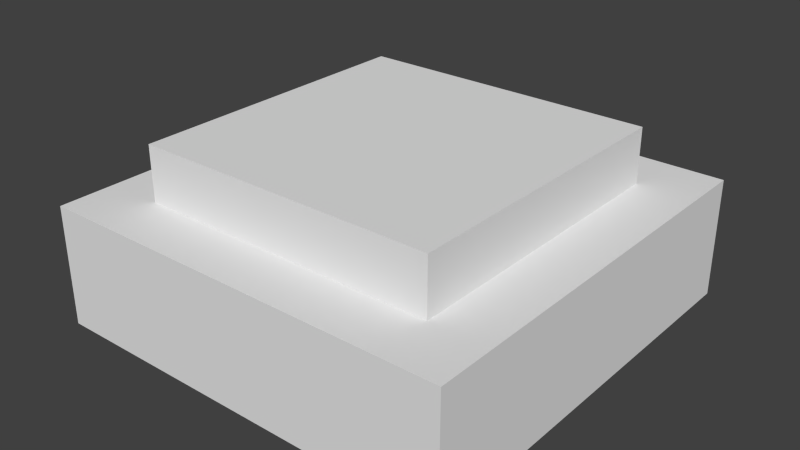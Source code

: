 # Source: chip.blend  (saved by Blender 2.67.0; exported with 4.5.12 LTS)
import bpy
from mathutils import Matrix  # noqa: F401  (used for matrix-valued properties, if any)

bpy.ops.wm.read_factory_settings(use_empty=True)
scene = bpy.context.scene
scene.name = 'Scene'

# ---- collections
col_collection_1 = bpy.data.collections.new('Collection 1'); scene.collection.children.link(col_collection_1)

# ---- materials (node trees are filled in below, after node groups)
mat_material = bpy.data.materials.new('Material')
mat_material.alpha_threshold = 0.0
mat_material.use_transparent_shadow = False
mat_material.roughness = 0.5
mat_material.line_color = (0.0, 0.0, 0.0, 1.0)

# ---- material node trees

# ---- world
world_world = bpy.data.worlds.new('World'); scene.world = world_world
world_world.color = (0.05088, 0.05088, 0.05088)
world_world.use_sun_shadow = False
world_world.sun_shadow_jitter_overblur = 0.0
world_world.cycles.sampling_method = 'MANUAL'
world_world.cycles.sample_map_resolution = 256

# ---- meshes
me_chip = bpy.data.meshes.new('chip')
me_chip.from_pydata([(-0.68, -0.68, -0.7955), (-0.68, 0.68, -0.7955), (0.68, 0.68, -0.7955), (0.68, -0.68, -0.7955), (-0.68, -0.68, -0.738), (-0.68, 0.68, -0.738), (0.68, 0.68, -0.738), (0.68, -0.68, -0.738), (-0.937, -0.937, -0.9205), (-0.937, 0.937, -0.9205), (0.937, 0.937, -0.9205), (0.937, -0.937, -0.9205), (-0.937, -0.937, -0.7955), (-0.937, 0.937, -0.7955), (0.937, 0.937, -0.7955), (0.937, -0.937, -0.7955)], [], [(4, 5, 1, 0), (5, 6, 2, 1), (6, 7, 3, 2), (7, 4, 0, 3), (7, 6, 5, 4), (12, 13, 9, 8), (13, 14, 10, 9), (14, 15, 11, 10), (15, 12, 8, 11), (15, 14, 13, 12)])
_uv = me_chip.uv_layers.new(name='UVMap')
_uv.uv.foreach_set('vector', [0.5625, 1.0, 0.5625, 0.5625, 0.625, 0.5625, 0.625, 1.0, 0.5625, 1.0, 0.5625, 0.5625, 0.625, 0.5625, 0.625, 1.0, 0.5625, 1.0, 0.5625, 0.5625, 0.625, 0.5625, 0.625, 1.0, 0.5625, 1.0, 0.5625, 0.5625, 0.625, 0.5625, 0.625, 1.0, 1.0, 0.5625, 1.0, 1.0, 0.5625, 1.0, 0.5625, 0.5625, 0.0, 0.875, 0.5625, 0.875, 0.5625, 1.0, 0.0, 1.0, 0.0, 0.875, 0.5625, 0.875, 0.5625, 1.0, 0.0, 1.0, 0.0, 0.875, 0.5625, 0.875, 0.5625, 1.0, 0.0, 1.0, 0.0, 0.875, 0.5625, 0.875, 0.5625, 1.0, 0.0, 1.0, 0.0, 0.4375, 0.5625, 0.4375, 0.5625, 1.0, 0.0, 1.0])
me_chip.materials.append(mat_material)
me_chip.use_remesh_preserve_volume = False
me_chip.use_remesh_preserve_attributes = False
me_chip.use_mirror_vertex_groups = False
me_chip.update()

# ---- objects
ob_chip = bpy.data.objects.new('chip', me_chip)

# ---- transforms, parenting, visibility, modifiers, constraints
ob_chip.location = (0.0, 0.0, 0.5852)
ob_chip.scale = (0.1167, 0.1167, 0.5)
ob_chip.lineart.crease_threshold = 0.0

# ---- collection membership
col_collection_1.objects.link(ob_chip)

# ---- scene / render settings (as saved in the file)
scene.frame_start = 1; scene.frame_end = 250; scene.frame_set(43)
scene.render.engine = 'BLENDER_EEVEE_NEXT'
scene.render.image_settings.color_mode = 'RGB'
scene.render.image_settings.compression = 90
scene.render.resolution_percentage = 50
scene.render.dither_intensity = 0.0
scene.cycles.use_denoising = False
scene.cycles.samples = 10
scene.cycles.sampling_pattern = 'TABULATED_SOBOL'
scene.cycles.light_sampling_threshold = 0.0
scene.cycles.use_adaptive_sampling = False
scene.cycles.use_light_tree = False
scene.cycles.blur_glossy = 0.0
scene.cycles.volume_bounces = 1
scene.cycles.pixel_filter_type = 'GAUSSIAN'
scene.cycles.sample_clamp_indirect = 0.0
scene.view_settings.view_transform = 'Standard'
bpy.context.view_layer.update()

# ---- added for rendering (the .blend has no active camera and no usable light): camera, sun
cam_auto = bpy.data.cameras.new('AutoCamera')
cam_auto.lens = 50.0
cam_auto.sensor_width = 36.0
cam_auto.clip_end = 1000.0
ob_auto_camera = bpy.data.objects.new('AutoCamera', cam_auto)
scene.collection.objects.link(ob_auto_camera)
ob_auto_camera.location = (0.298419, -0.358102, 0.40936)
ob_auto_camera.rotation_euler = (1.09748, -7.21219e-08, 0.694738)
scene.camera = ob_auto_camera
light_auto_sun = bpy.data.lights.new('AutoSun', 'SUN')
light_auto_sun.energy = 3.0
light_auto_sun.angle = 0.0523599
ob_auto_sun = bpy.data.objects.new('AutoSun', light_auto_sun)
scene.collection.objects.link(ob_auto_sun)
ob_auto_sun.rotation_euler = (0.872665, 0.174533, 0.523599)
bpy.context.view_layer.update()
